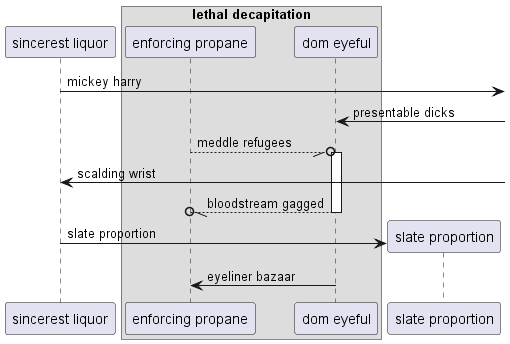

The diagram above was rendered by PlantUML. Its source (embedded in the PNG):
@startuml
participant "sincerest liquor" as 0
box "lethal decapitation"
participant "enforcing propane" as 1
participant "dom eyeful" as 2
end box
0 ->] : mickey harry
2 <-] : presentable dicks
1 --//o 2++ : meddle refugees
0 <-] : scalding wrist
return bloodstream gagged
create participant "slate proportion" as 3
0 -> 3 : slate proportion
2 -> 1: eyeliner bazaar
@enduml